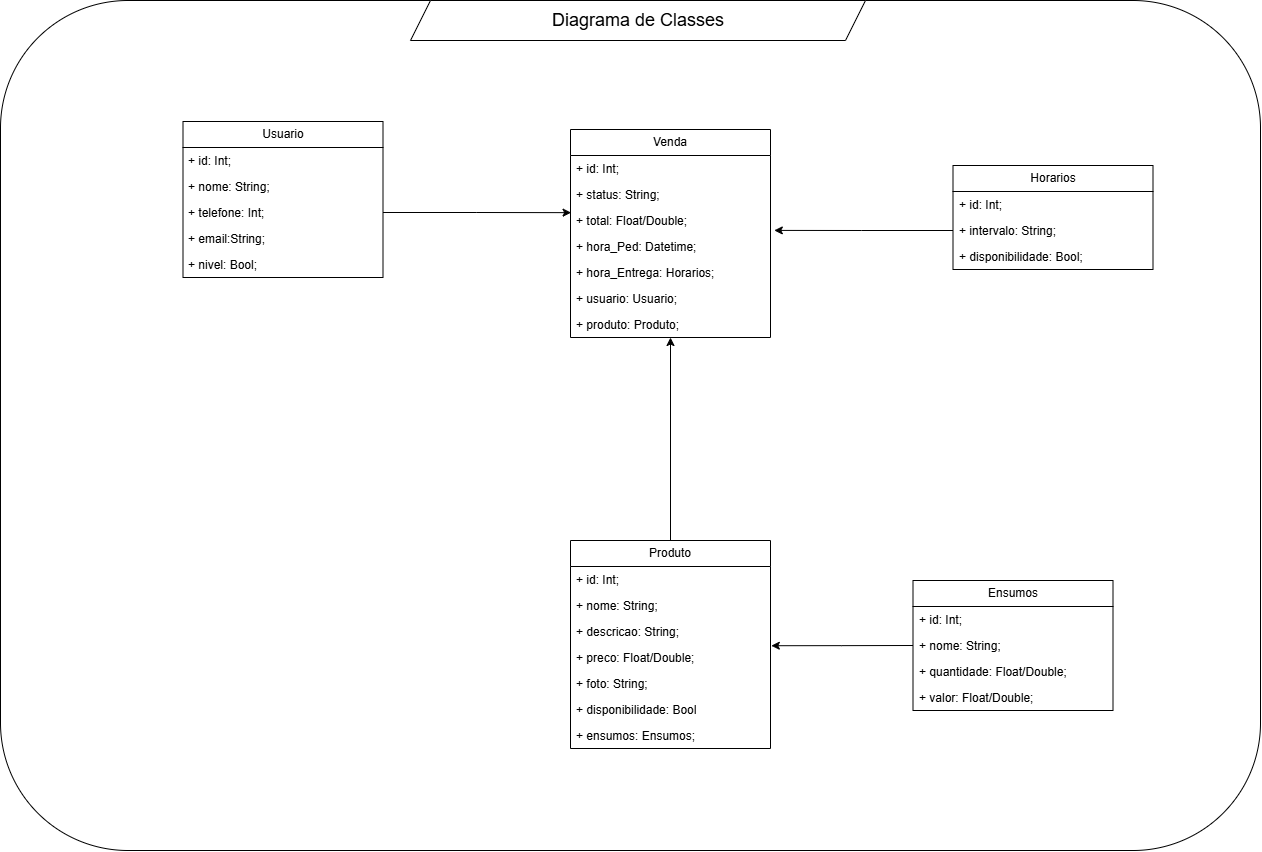

The diagram above was exported from draw.io. Its source (the exported page's mxGraphModel, read from the mxfile embedded in the PNG):
<mxGraphModel dx="1876" dy="1706" grid="1" gridSize="10" guides="1" tooltips="1" connect="1" arrows="1" fold="1" page="1" pageScale="1" pageWidth="827" pageHeight="1169" math="0" shadow="0">
  <root>
    <mxCell id="0" />
    <mxCell id="1" parent="0" />
    <mxCell id="C0Y7Bht76zd0GzqOhRSl-124" value="" style="rounded=1;whiteSpace=wrap;html=1;fillColor=none;movable=0;resizable=0;rotatable=0;deletable=0;editable=0;locked=1;connectable=0;" vertex="1" parent="1">
      <mxGeometry x="1590" y="760" width="1260" height="850" as="geometry" />
    </mxCell>
    <mxCell id="C0Y7Bht76zd0GzqOhRSl-125" value="" style="shape=parallelogram;perimeter=parallelogramPerimeter;whiteSpace=wrap;html=1;fixedSize=1;" vertex="1" parent="1">
      <mxGeometry x="2000" y="760" width="455" height="40" as="geometry" />
    </mxCell>
    <mxCell id="C0Y7Bht76zd0GzqOhRSl-126" value="&lt;font style=&quot;font-size: 18px;&quot;&gt;Diagrama de Classes&lt;/font&gt;" style="text;html=1;align=center;verticalAlign=middle;whiteSpace=wrap;rounded=0;" vertex="1" parent="1">
      <mxGeometry x="2117.5" y="765" width="220" height="30" as="geometry" />
    </mxCell>
    <mxCell id="C0Y7Bht76zd0GzqOhRSl-127" value="Usuario" style="swimlane;fontStyle=0;childLayout=stackLayout;horizontal=1;startSize=26;fillColor=none;horizontalStack=0;resizeParent=1;resizeParentMax=0;resizeLast=0;collapsible=1;marginBottom=0;whiteSpace=wrap;html=1;" vertex="1" parent="1">
      <mxGeometry x="1772.5" y="881" width="200" height="156" as="geometry" />
    </mxCell>
    <mxCell id="C0Y7Bht76zd0GzqOhRSl-128" value="+ id: Int;" style="text;strokeColor=none;fillColor=none;align=left;verticalAlign=top;spacingLeft=4;spacingRight=4;overflow=hidden;rotatable=0;points=[[0,0.5],[1,0.5]];portConstraint=eastwest;whiteSpace=wrap;html=1;" vertex="1" parent="C0Y7Bht76zd0GzqOhRSl-127">
      <mxGeometry y="26" width="200" height="26" as="geometry" />
    </mxCell>
    <mxCell id="C0Y7Bht76zd0GzqOhRSl-129" value="+ nome: String;" style="text;strokeColor=none;fillColor=none;align=left;verticalAlign=top;spacingLeft=4;spacingRight=4;overflow=hidden;rotatable=0;points=[[0,0.5],[1,0.5]];portConstraint=eastwest;whiteSpace=wrap;html=1;" vertex="1" parent="C0Y7Bht76zd0GzqOhRSl-127">
      <mxGeometry y="52" width="200" height="26" as="geometry" />
    </mxCell>
    <mxCell id="C0Y7Bht76zd0GzqOhRSl-130" value="+ telefone: Int;" style="text;strokeColor=none;fillColor=none;align=left;verticalAlign=top;spacingLeft=4;spacingRight=4;overflow=hidden;rotatable=0;points=[[0,0.5],[1,0.5]];portConstraint=eastwest;whiteSpace=wrap;html=1;" vertex="1" parent="C0Y7Bht76zd0GzqOhRSl-127">
      <mxGeometry y="78" width="200" height="26" as="geometry" />
    </mxCell>
    <mxCell id="C0Y7Bht76zd0GzqOhRSl-131" value="+ email:String;" style="text;strokeColor=none;fillColor=none;align=left;verticalAlign=top;spacingLeft=4;spacingRight=4;overflow=hidden;rotatable=0;points=[[0,0.5],[1,0.5]];portConstraint=eastwest;whiteSpace=wrap;html=1;" vertex="1" parent="C0Y7Bht76zd0GzqOhRSl-127">
      <mxGeometry y="104" width="200" height="26" as="geometry" />
    </mxCell>
    <mxCell id="C0Y7Bht76zd0GzqOhRSl-132" value="+ nivel: Bool;" style="text;strokeColor=none;fillColor=none;align=left;verticalAlign=top;spacingLeft=4;spacingRight=4;overflow=hidden;rotatable=0;points=[[0,0.5],[1,0.5]];portConstraint=eastwest;whiteSpace=wrap;html=1;" vertex="1" parent="C0Y7Bht76zd0GzqOhRSl-127">
      <mxGeometry y="130" width="200" height="26" as="geometry" />
    </mxCell>
    <mxCell id="C0Y7Bht76zd0GzqOhRSl-133" style="edgeStyle=orthogonalEdgeStyle;rounded=0;orthogonalLoop=1;jettySize=auto;html=1;exitX=0.5;exitY=0;exitDx=0;exitDy=0;entryX=0.5;entryY=1;entryDx=0;entryDy=0;" edge="1" parent="1" source="C0Y7Bht76zd0GzqOhRSl-134" target="C0Y7Bht76zd0GzqOhRSl-147">
      <mxGeometry relative="1" as="geometry" />
    </mxCell>
    <mxCell id="C0Y7Bht76zd0GzqOhRSl-134" value="Produto" style="swimlane;fontStyle=0;childLayout=stackLayout;horizontal=1;startSize=26;fillColor=none;horizontalStack=0;resizeParent=1;resizeParentMax=0;resizeLast=0;collapsible=1;marginBottom=0;whiteSpace=wrap;html=1;" vertex="1" parent="1">
      <mxGeometry x="2160" y="1300" width="200" height="208" as="geometry" />
    </mxCell>
    <mxCell id="C0Y7Bht76zd0GzqOhRSl-135" value="+ id: Int;" style="text;strokeColor=none;fillColor=none;align=left;verticalAlign=top;spacingLeft=4;spacingRight=4;overflow=hidden;rotatable=0;points=[[0,0.5],[1,0.5]];portConstraint=eastwest;whiteSpace=wrap;html=1;" vertex="1" parent="C0Y7Bht76zd0GzqOhRSl-134">
      <mxGeometry y="26" width="200" height="26" as="geometry" />
    </mxCell>
    <mxCell id="C0Y7Bht76zd0GzqOhRSl-136" value="+ nome: String;" style="text;strokeColor=none;fillColor=none;align=left;verticalAlign=top;spacingLeft=4;spacingRight=4;overflow=hidden;rotatable=0;points=[[0,0.5],[1,0.5]];portConstraint=eastwest;whiteSpace=wrap;html=1;" vertex="1" parent="C0Y7Bht76zd0GzqOhRSl-134">
      <mxGeometry y="52" width="200" height="26" as="geometry" />
    </mxCell>
    <mxCell id="C0Y7Bht76zd0GzqOhRSl-137" value="+ descricao: String;" style="text;strokeColor=none;fillColor=none;align=left;verticalAlign=top;spacingLeft=4;spacingRight=4;overflow=hidden;rotatable=0;points=[[0,0.5],[1,0.5]];portConstraint=eastwest;whiteSpace=wrap;html=1;" vertex="1" parent="C0Y7Bht76zd0GzqOhRSl-134">
      <mxGeometry y="78" width="200" height="26" as="geometry" />
    </mxCell>
    <mxCell id="C0Y7Bht76zd0GzqOhRSl-138" value="+ preco: Float/Double;" style="text;strokeColor=none;fillColor=none;align=left;verticalAlign=top;spacingLeft=4;spacingRight=4;overflow=hidden;rotatable=0;points=[[0,0.5],[1,0.5]];portConstraint=eastwest;whiteSpace=wrap;html=1;" vertex="1" parent="C0Y7Bht76zd0GzqOhRSl-134">
      <mxGeometry y="104" width="200" height="26" as="geometry" />
    </mxCell>
    <mxCell id="C0Y7Bht76zd0GzqOhRSl-139" value="+ foto: String;" style="text;strokeColor=none;fillColor=none;align=left;verticalAlign=top;spacingLeft=4;spacingRight=4;overflow=hidden;rotatable=0;points=[[0,0.5],[1,0.5]];portConstraint=eastwest;whiteSpace=wrap;html=1;" vertex="1" parent="C0Y7Bht76zd0GzqOhRSl-134">
      <mxGeometry y="130" width="200" height="26" as="geometry" />
    </mxCell>
    <mxCell id="C0Y7Bht76zd0GzqOhRSl-140" value="+ disponibilidade: Bool" style="text;strokeColor=none;fillColor=none;align=left;verticalAlign=top;spacingLeft=4;spacingRight=4;overflow=hidden;rotatable=0;points=[[0,0.5],[1,0.5]];portConstraint=eastwest;whiteSpace=wrap;html=1;" vertex="1" parent="C0Y7Bht76zd0GzqOhRSl-134">
      <mxGeometry y="156" width="200" height="26" as="geometry" />
    </mxCell>
    <mxCell id="C0Y7Bht76zd0GzqOhRSl-141" value="+ ensumos: Ensumos;" style="text;strokeColor=none;fillColor=none;align=left;verticalAlign=top;spacingLeft=4;spacingRight=4;overflow=hidden;rotatable=0;points=[[0,0.5],[1,0.5]];portConstraint=eastwest;whiteSpace=wrap;html=1;" vertex="1" parent="C0Y7Bht76zd0GzqOhRSl-134">
      <mxGeometry y="182" width="200" height="26" as="geometry" />
    </mxCell>
    <mxCell id="C0Y7Bht76zd0GzqOhRSl-142" value="Ensumos" style="swimlane;fontStyle=0;childLayout=stackLayout;horizontal=1;startSize=26;fillColor=none;horizontalStack=0;resizeParent=1;resizeParentMax=0;resizeLast=0;collapsible=1;marginBottom=0;whiteSpace=wrap;html=1;" vertex="1" parent="1">
      <mxGeometry x="2502.5" y="1340" width="200" height="130" as="geometry" />
    </mxCell>
    <mxCell id="C0Y7Bht76zd0GzqOhRSl-143" value="+ id: Int;" style="text;strokeColor=none;fillColor=none;align=left;verticalAlign=top;spacingLeft=4;spacingRight=4;overflow=hidden;rotatable=0;points=[[0,0.5],[1,0.5]];portConstraint=eastwest;whiteSpace=wrap;html=1;" vertex="1" parent="C0Y7Bht76zd0GzqOhRSl-142">
      <mxGeometry y="26" width="200" height="26" as="geometry" />
    </mxCell>
    <mxCell id="C0Y7Bht76zd0GzqOhRSl-144" value="+ nome: String;" style="text;strokeColor=none;fillColor=none;align=left;verticalAlign=top;spacingLeft=4;spacingRight=4;overflow=hidden;rotatable=0;points=[[0,0.5],[1,0.5]];portConstraint=eastwest;whiteSpace=wrap;html=1;" vertex="1" parent="C0Y7Bht76zd0GzqOhRSl-142">
      <mxGeometry y="52" width="200" height="26" as="geometry" />
    </mxCell>
    <mxCell id="C0Y7Bht76zd0GzqOhRSl-145" value="+ quantidade: Float/Double;" style="text;strokeColor=none;fillColor=none;align=left;verticalAlign=top;spacingLeft=4;spacingRight=4;overflow=hidden;rotatable=0;points=[[0,0.5],[1,0.5]];portConstraint=eastwest;whiteSpace=wrap;html=1;" vertex="1" parent="C0Y7Bht76zd0GzqOhRSl-142">
      <mxGeometry y="78" width="200" height="26" as="geometry" />
    </mxCell>
    <mxCell id="C0Y7Bht76zd0GzqOhRSl-146" value="+ valor: Float/Double;" style="text;strokeColor=none;fillColor=none;align=left;verticalAlign=top;spacingLeft=4;spacingRight=4;overflow=hidden;rotatable=0;points=[[0,0.5],[1,0.5]];portConstraint=eastwest;whiteSpace=wrap;html=1;" vertex="1" parent="C0Y7Bht76zd0GzqOhRSl-142">
      <mxGeometry y="104" width="200" height="26" as="geometry" />
    </mxCell>
    <mxCell id="C0Y7Bht76zd0GzqOhRSl-147" value="Venda" style="swimlane;fontStyle=0;childLayout=stackLayout;horizontal=1;startSize=26;fillColor=none;horizontalStack=0;resizeParent=1;resizeParentMax=0;resizeLast=0;collapsible=1;marginBottom=0;whiteSpace=wrap;html=1;" vertex="1" parent="1">
      <mxGeometry x="2160" y="889" width="200" height="208" as="geometry" />
    </mxCell>
    <mxCell id="C0Y7Bht76zd0GzqOhRSl-148" value="+ id: Int;" style="text;strokeColor=none;fillColor=none;align=left;verticalAlign=top;spacingLeft=4;spacingRight=4;overflow=hidden;rotatable=0;points=[[0,0.5],[1,0.5]];portConstraint=eastwest;whiteSpace=wrap;html=1;" vertex="1" parent="C0Y7Bht76zd0GzqOhRSl-147">
      <mxGeometry y="26" width="200" height="26" as="geometry" />
    </mxCell>
    <mxCell id="C0Y7Bht76zd0GzqOhRSl-149" value="+ status: String;" style="text;strokeColor=none;fillColor=none;align=left;verticalAlign=top;spacingLeft=4;spacingRight=4;overflow=hidden;rotatable=0;points=[[0,0.5],[1,0.5]];portConstraint=eastwest;whiteSpace=wrap;html=1;" vertex="1" parent="C0Y7Bht76zd0GzqOhRSl-147">
      <mxGeometry y="52" width="200" height="26" as="geometry" />
    </mxCell>
    <mxCell id="C0Y7Bht76zd0GzqOhRSl-150" value="+ total: Float/Double;" style="text;strokeColor=none;fillColor=none;align=left;verticalAlign=top;spacingLeft=4;spacingRight=4;overflow=hidden;rotatable=0;points=[[0,0.5],[1,0.5]];portConstraint=eastwest;whiteSpace=wrap;html=1;" vertex="1" parent="C0Y7Bht76zd0GzqOhRSl-147">
      <mxGeometry y="78" width="200" height="26" as="geometry" />
    </mxCell>
    <mxCell id="C0Y7Bht76zd0GzqOhRSl-151" value="+ hora_Ped: Datetime;" style="text;strokeColor=none;fillColor=none;align=left;verticalAlign=top;spacingLeft=4;spacingRight=4;overflow=hidden;rotatable=0;points=[[0,0.5],[1,0.5]];portConstraint=eastwest;whiteSpace=wrap;html=1;" vertex="1" parent="C0Y7Bht76zd0GzqOhRSl-147">
      <mxGeometry y="104" width="200" height="26" as="geometry" />
    </mxCell>
    <mxCell id="C0Y7Bht76zd0GzqOhRSl-152" value="+ hora_Entrega: Horarios;" style="text;strokeColor=none;fillColor=none;align=left;verticalAlign=top;spacingLeft=4;spacingRight=4;overflow=hidden;rotatable=0;points=[[0,0.5],[1,0.5]];portConstraint=eastwest;whiteSpace=wrap;html=1;" vertex="1" parent="C0Y7Bht76zd0GzqOhRSl-147">
      <mxGeometry y="130" width="200" height="26" as="geometry" />
    </mxCell>
    <mxCell id="C0Y7Bht76zd0GzqOhRSl-153" value="+ usuario: Usuario;" style="text;strokeColor=none;fillColor=none;align=left;verticalAlign=top;spacingLeft=4;spacingRight=4;overflow=hidden;rotatable=0;points=[[0,0.5],[1,0.5]];portConstraint=eastwest;whiteSpace=wrap;html=1;" vertex="1" parent="C0Y7Bht76zd0GzqOhRSl-147">
      <mxGeometry y="156" width="200" height="26" as="geometry" />
    </mxCell>
    <mxCell id="C0Y7Bht76zd0GzqOhRSl-154" value="+ produto: Produto;" style="text;strokeColor=none;fillColor=none;align=left;verticalAlign=top;spacingLeft=4;spacingRight=4;overflow=hidden;rotatable=0;points=[[0,0.5],[1,0.5]];portConstraint=eastwest;whiteSpace=wrap;html=1;" vertex="1" parent="C0Y7Bht76zd0GzqOhRSl-147">
      <mxGeometry y="182" width="200" height="26" as="geometry" />
    </mxCell>
    <mxCell id="C0Y7Bht76zd0GzqOhRSl-155" style="edgeStyle=orthogonalEdgeStyle;rounded=0;orthogonalLoop=1;jettySize=auto;html=1;exitX=0;exitY=0.5;exitDx=0;exitDy=0;entryX=1.004;entryY=0.047;entryDx=0;entryDy=0;entryPerimeter=0;" edge="1" parent="1" source="C0Y7Bht76zd0GzqOhRSl-144" target="C0Y7Bht76zd0GzqOhRSl-138">
      <mxGeometry relative="1" as="geometry" />
    </mxCell>
    <mxCell id="C0Y7Bht76zd0GzqOhRSl-156" style="edgeStyle=orthogonalEdgeStyle;rounded=0;orthogonalLoop=1;jettySize=auto;html=1;exitX=1;exitY=0.5;exitDx=0;exitDy=0;entryX=0.003;entryY=1.198;entryDx=0;entryDy=0;entryPerimeter=0;" edge="1" parent="1" source="C0Y7Bht76zd0GzqOhRSl-130" target="C0Y7Bht76zd0GzqOhRSl-149">
      <mxGeometry relative="1" as="geometry" />
    </mxCell>
    <mxCell id="C0Y7Bht76zd0GzqOhRSl-157" value="Horarios" style="swimlane;fontStyle=0;childLayout=stackLayout;horizontal=1;startSize=26;fillColor=none;horizontalStack=0;resizeParent=1;resizeParentMax=0;resizeLast=0;collapsible=1;marginBottom=0;whiteSpace=wrap;html=1;" vertex="1" parent="1">
      <mxGeometry x="2542.5" y="925" width="200" height="104" as="geometry" />
    </mxCell>
    <mxCell id="C0Y7Bht76zd0GzqOhRSl-158" value="+ id: Int;" style="text;strokeColor=none;fillColor=none;align=left;verticalAlign=top;spacingLeft=4;spacingRight=4;overflow=hidden;rotatable=0;points=[[0,0.5],[1,0.5]];portConstraint=eastwest;whiteSpace=wrap;html=1;" vertex="1" parent="C0Y7Bht76zd0GzqOhRSl-157">
      <mxGeometry y="26" width="200" height="26" as="geometry" />
    </mxCell>
    <mxCell id="C0Y7Bht76zd0GzqOhRSl-159" value="+ intervalo: String;" style="text;strokeColor=none;fillColor=none;align=left;verticalAlign=top;spacingLeft=4;spacingRight=4;overflow=hidden;rotatable=0;points=[[0,0.5],[1,0.5]];portConstraint=eastwest;whiteSpace=wrap;html=1;" vertex="1" parent="C0Y7Bht76zd0GzqOhRSl-157">
      <mxGeometry y="52" width="200" height="26" as="geometry" />
    </mxCell>
    <mxCell id="C0Y7Bht76zd0GzqOhRSl-160" value="+ disponibilidade: Bool;" style="text;strokeColor=none;fillColor=none;align=left;verticalAlign=top;spacingLeft=4;spacingRight=4;overflow=hidden;rotatable=0;points=[[0,0.5],[1,0.5]];portConstraint=eastwest;whiteSpace=wrap;html=1;" vertex="1" parent="C0Y7Bht76zd0GzqOhRSl-157">
      <mxGeometry y="78" width="200" height="26" as="geometry" />
    </mxCell>
    <mxCell id="C0Y7Bht76zd0GzqOhRSl-161" style="edgeStyle=orthogonalEdgeStyle;rounded=0;orthogonalLoop=1;jettySize=auto;html=1;exitX=0;exitY=0.5;exitDx=0;exitDy=0;entryX=1.019;entryY=-0.119;entryDx=0;entryDy=0;entryPerimeter=0;" edge="1" parent="1" source="C0Y7Bht76zd0GzqOhRSl-159" target="C0Y7Bht76zd0GzqOhRSl-151">
      <mxGeometry relative="1" as="geometry" />
    </mxCell>
  </root>
</mxGraphModel>